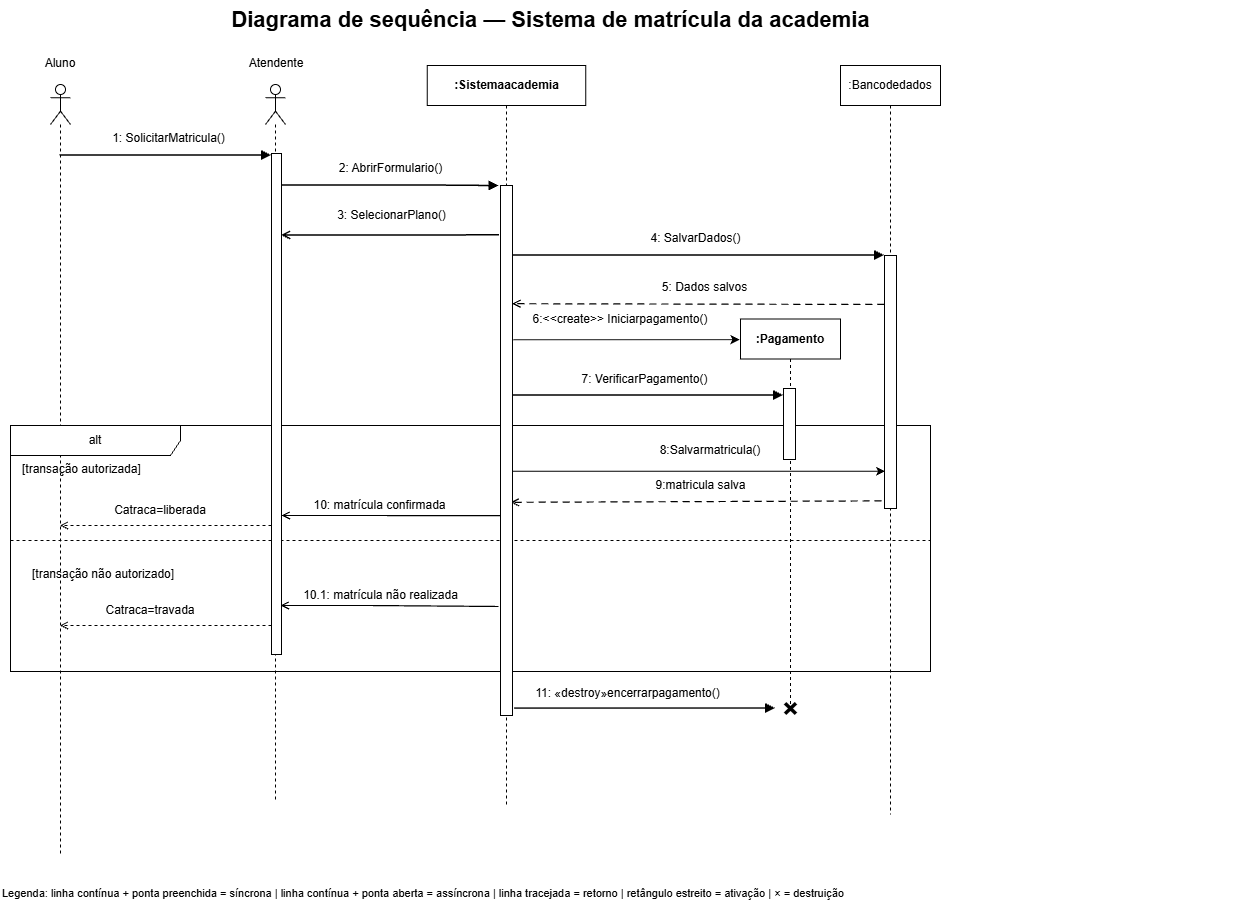

The diagram above was exported from draw.io. Its source (the exported page's mxGraphModel, read from the mxfile embedded in the PNG):
<mxGraphModel dx="1453" dy="951" grid="0" gridSize="10" guides="1" tooltips="1" connect="1" arrows="1" fold="1" page="1" pageScale="1" pageWidth="1500" pageHeight="1000" background="light-dark(#ffffff, #121212)" math="0" shadow="0">
  <root>
    <mxCell id="0" />
    <mxCell id="1" parent="0" />
    <mxCell id="title" parent="1" style="text;html=1;align=center;verticalAlign=middle;fontSize=22;fontStyle=1;labelBackgroundColor=none;" value="Diagrama de sequência — Sistema de matrícula da academia" vertex="1">
      <mxGeometry height="40" width="600" x="320" y="15" as="geometry" />
    </mxCell>
    <mxCell id="life_aluno" parent="1" style="shape=line;html=1;dashed=1;dashPattern=6 4;startArrow=none;endArrow=none;labelBackgroundColor=none;" value="" vertex="1">
      <mxGeometry height="760" x="145" y="125" as="geometry" />
    </mxCell>
    <mxCell id="life_atendente" parent="1" style="shape=line;html=1;dashed=1;dashPattern=6 4;startArrow=none;endArrow=none;labelBackgroundColor=none;" value="" vertex="1">
      <mxGeometry height="760" x="345" y="125" as="geometry" />
    </mxCell>
    <mxCell id="life_sistema" parent="1" style="shape=line;html=1;dashed=1;dashPattern=6 4;startArrow=none;endArrow=none;labelBackgroundColor=none;" value="" vertex="1">
      <mxGeometry height="760" x="575" y="125" as="geometry" />
    </mxCell>
    <mxCell id="life_pagamento" parent="1" style="shape=line;html=1;dashed=1;dashPattern=6 4;startArrow=none;endArrow=none;labelBackgroundColor=none;" value="" vertex="1">
      <mxGeometry height="560" x="865" y="325" as="geometry" />
    </mxCell>
    <mxCell id="life_banco" parent="1" style="shape=line;html=1;dashed=1;dashPattern=6 4;startArrow=none;endArrow=none;labelBackgroundColor=none;" value="" vertex="1">
      <mxGeometry height="760" x="1085" y="125" as="geometry" />
    </mxCell>
    <mxCell id="life_notificacao" parent="1" style="shape=line;html=1;dashed=1;dashPattern=6 4;startArrow=none;endArrow=none;labelBackgroundColor=none;" value="" vertex="1">
      <mxGeometry height="760" x="1315" y="125" as="geometry" />
    </mxCell>
    <mxCell id="m1" edge="1" parent="1" source="Ujsp8mbgQ1BAfhHcgFVI-2" style="edgeStyle=none;html=1;rounded=0;endArrow=block;endFill=1;strokeWidth=1.5;fontSize=12;labelBackgroundColor=none;fontColor=default;" target="GM5i42rNdXyrrD-f8Pa--63" value="1: SolicitarMatricula()">
      <mxGeometry relative="1" x="0.0211" as="geometry">
        <mxPoint y="-17" as="offset" />
        <Array as="points">
          <mxPoint x="250" y="170" />
        </Array>
        <mxPoint x="145" y="165" as="sourcePoint" />
        <mxPoint x="345" y="165" as="targetPoint" />
      </mxGeometry>
    </mxCell>
    <mxCell id="m2" edge="1" parent="1" source="GM5i42rNdXyrrD-f8Pa--63" style="edgeStyle=none;html=1;rounded=0;endArrow=block;endFill=1;strokeWidth=1.5;fontSize=12;labelBackgroundColor=none;fontColor=default;entryX=-0.124;entryY=0.001;entryDx=0;entryDy=0;entryPerimeter=0;" target="act_sistema1" value="2: AbrirFormulario()">
      <mxGeometry relative="1" x="0.0022" as="geometry">
        <mxPoint y="-17" as="offset" />
        <Array as="points">
          <mxPoint x="480" y="200" />
          <mxPoint x="500" y="200" />
        </Array>
        <mxPoint x="345" y="205" as="sourcePoint" />
        <mxPoint x="575" y="205" as="targetPoint" />
      </mxGeometry>
    </mxCell>
    <mxCell id="m3" edge="1" parent="1" source="Ujsp8mbgQ1BAfhHcgFVI-10" style="edgeStyle=none;html=1;rounded=0;endArrow=open;endFill=0;strokeWidth=1.5;fontSize=12;labelBackgroundColor=none;fontColor=default;" value="3: SelecionarPlano()">
      <mxGeometry relative="1" x="1" y="117" as="geometry">
        <mxPoint x="115" y="97" as="offset" />
        <mxPoint x="575" y="250" as="sourcePoint" />
        <mxPoint x="345" y="250" as="targetPoint" />
      </mxGeometry>
    </mxCell>
    <mxCell id="m5" edge="1" parent="1" source="Ujsp8mbgQ1BAfhHcgFVI-30" style="edgeStyle=none;html=1;rounded=0;endArrow=block;endFill=1;strokeWidth=1.5;fontSize=12;labelBackgroundColor=none;fontColor=default;entryX=-0.111;entryY=0.025;entryDx=0;entryDy=0;entryPerimeter=0;" value="7: VerificarPagamento()">
      <mxGeometry relative="1" x="-0.0062" y="16" as="geometry">
        <mxPoint as="offset" />
        <Array as="points">
          <mxPoint x="777.98" y="410" />
        </Array>
        <mxPoint x="583.3315" y="415.8019999999999" as="sourcePoint" />
        <mxPoint x="852.9979999999999" y="409.99999999999994" as="targetPoint" />
      </mxGeometry>
    </mxCell>
    <mxCell id="m8" edge="1" parent="1" source="Ujsp8mbgQ1BAfhHcgFVI-30" style="edgeStyle=none;html=1;rounded=0;endArrow=block;endFill=1;strokeWidth=1.5;fontSize=12;labelBackgroundColor=none;fontColor=default;entryX=0;entryY=0;entryDx=0;entryDy=0;" target="Cic1Bb9UB0OinD3rCaTv-7" value="4: SalvarDados()">
      <mxGeometry relative="1" x="-0.0006" y="17" as="geometry">
        <mxPoint as="offset" />
        <Array as="points">
          <mxPoint x="810" y="270" />
        </Array>
        <mxPoint x="740" y="210" as="sourcePoint" />
        <mxPoint x="1000" y="280" as="targetPoint" />
      </mxGeometry>
    </mxCell>
    <mxCell id="m9" edge="1" parent="1" style="edgeStyle=none;html=1;rounded=0;endArrow=open;endFill=0;dashed=1;dashPattern=6 4;strokeWidth=1.2;fontSize=12;labelBackgroundColor=none;fontColor=default;entryX=0.975;entryY=0.223;entryDx=0;entryDy=0;entryPerimeter=0;" target="act_sistema1" value="5: Dados salvos">
      <mxGeometry relative="1" as="geometry">
        <mxPoint y="-17" as="offset" />
        <mxPoint x="966" y="319" as="sourcePoint" />
        <mxPoint x="456" y="319" as="targetPoint" />
      </mxGeometry>
    </mxCell>
    <mxCell id="m11" edge="1" parent="1" source="act_sistema1" style="edgeStyle=none;html=1;rounded=0;endArrow=open;endFill=0;strokeWidth=1.2;fontSize=12;labelBackgroundColor=none;fontColor=default;exitX=0;exitY=0.623;exitDx=0;exitDy=0;exitPerimeter=0;" target="GM5i42rNdXyrrD-f8Pa--63" value="10: matrícula confirmada">
      <mxGeometry relative="1" x="0.1056" y="-10" as="geometry">
        <mxPoint as="offset" />
        <Array as="points">
          <mxPoint x="440" y="530" />
        </Array>
        <mxPoint x="575" y="635" as="sourcePoint" />
        <mxPoint x="345" y="635" as="targetPoint" />
      </mxGeometry>
    </mxCell>
    <mxCell id="m12" edge="1" parent="1" style="edgeStyle=none;html=1;rounded=0;endArrow=block;endFill=1;strokeWidth=1.5;fontSize=12;labelBackgroundColor=none;fontColor=default;exitX=1.178;exitY=0.987;exitDx=0;exitDy=0;exitPerimeter=0;" target="destroyX" value="11: «destroy»encerrarpagamento()">
      <mxGeometry relative="1" x="-0.1336" y="14" as="geometry">
        <mxPoint y="-1" as="offset" />
        <Array as="points" />
        <mxPoint x="584.136" y="723.0999999999999" as="sourcePoint" />
        <mxPoint x="845" y="722.9959812081315" as="targetPoint" />
      </mxGeometry>
    </mxCell>
    <mxCell id="destroyX" parent="1" style="text;html=1;align=center;verticalAlign=middle;fontSize=28;fontStyle=1;labelBackgroundColor=none;" value="×" vertex="1">
      <mxGeometry height="30" width="30" x="845" y="708" as="geometry" />
    </mxCell>
    <mxCell id="legend" parent="1" style="text;html=1;whiteSpace=wrap;align=left;verticalAlign=middle;fontSize=11;labelBackgroundColor=none;" value="Legenda: linha contínua + ponta preenchida = síncrona  |  linha contínua + ponta aberta = assíncrona  |  linha tracejada = retorno  |  retângulo estreito = ativação  |  × = destruição" vertex="1">
      <mxGeometry height="45" width="930" x="70" y="885" as="geometry" />
    </mxCell>
    <mxCell id="Ujsp8mbgQ1BAfhHcgFVI-2" parent="1" style="shape=umlLifeline;perimeter=lifelinePerimeter;whiteSpace=wrap;html=1;container=1;dropTarget=0;collapsible=0;recursiveResize=0;outlineConnect=0;portConstraint=eastwest;newEdgeStyle={&quot;edgeStyle&quot;:&quot;sequenceEdgeStyle&quot;,&quot;libavoidRouting&quot;:0,&quot;curved&quot;:0,&quot;rounded&quot;:0};participant=umlActor;labelBackgroundColor=none;" value="" vertex="1">
      <mxGeometry height="770" width="20" x="120" y="99" as="geometry" />
    </mxCell>
    <mxCell id="Ujsp8mbgQ1BAfhHcgFVI-4" parent="1" style="text;html=1;whiteSpace=wrap;strokeColor=none;fillColor=none;align=center;verticalAlign=middle;rounded=0;labelBackgroundColor=none;" value="Aluno" vertex="1">
      <mxGeometry height="30" width="60" x="100" y="63" as="geometry" />
    </mxCell>
    <mxCell id="Ujsp8mbgQ1BAfhHcgFVI-12" parent="1" style="text;html=1;whiteSpace=wrap;strokeColor=none;fillColor=none;align=center;verticalAlign=middle;rounded=0;labelBackgroundColor=none;" value="Atendente" vertex="1">
      <mxGeometry height="30" width="60" x="316" y="63" as="geometry" />
    </mxCell>
    <mxCell id="Ujsp8mbgQ1BAfhHcgFVI-16" parent="1" style="shape=umlLifeline;perimeter=lifelinePerimeter;whiteSpace=wrap;html=1;container=1;dropTarget=0;collapsible=0;recursiveResize=0;outlineConnect=0;portConstraint=eastwest;newEdgeStyle={&quot;edgeStyle&quot;:&quot;sequenceEdgeStyle&quot;,&quot;libavoidRouting&quot;:0,&quot;curved&quot;:0,&quot;rounded&quot;:0};labelBackgroundColor=none;" value=":Bancodedados" vertex="1">
      <mxGeometry height="749" width="100" x="910" y="80" as="geometry" />
    </mxCell>
    <mxCell id="Ujsp8mbgQ1BAfhHcgFVI-28" parent="1" style="shape=umlLifeline;perimeter=lifelinePerimeter;whiteSpace=wrap;html=1;container=1;dropTarget=0;collapsible=0;recursiveResize=0;outlineConnect=0;portConstraint=eastwest;newEdgeStyle={&quot;edgeStyle&quot;:&quot;sequenceEdgeStyle&quot;,&quot;libavoidRouting&quot;:0,&quot;curved&quot;:0,&quot;rounded&quot;:0};rounded=0;align=center;verticalAlign=middle;swimlaneFillColor=#f5f5f5;fontFamily=Helvetica;fontSize=12;fontStyle=1;horizontal=1;fillColor=none;labelBackgroundColor=none;" value=":Pagamento" vertex="1">
      <mxGeometry height="389.5" width="100" x="810" y="333.5" as="geometry" />
    </mxCell>
    <mxCell id="Ujsp8mbgQ1BAfhHcgFVI-30" parent="1" style="shape=umlLifeline;perimeter=lifelinePerimeter;whiteSpace=wrap;html=1;container=1;dropTarget=0;collapsible=0;recursiveResize=0;outlineConnect=0;portConstraint=eastwest;newEdgeStyle={&quot;edgeStyle&quot;:&quot;sequenceEdgeStyle&quot;,&quot;libavoidRouting&quot;:0,&quot;curved&quot;:0,&quot;rounded&quot;:0};rounded=0;align=center;verticalAlign=middle;swimlaneFillColor=#f5f5f5;fontFamily=Helvetica;fontSize=12;fontStyle=1;horizontal=1;fillColor=none;labelBackgroundColor=none;size=40;" value=":Sistemaacademia" vertex="1">
      <mxGeometry height="740" width="158.5" x="496.75" y="80" as="geometry" />
    </mxCell>
    <mxCell id="Ujsp8mbgQ1BAfhHcgFVI-31" edge="1" parent="1" style="edgeStyle=orthogonalEdgeStyle;rounded=0;orthogonalLoop=1;jettySize=auto;html=1;innerLoopWaypoints=1;exitX=0.5;exitY=1;exitDx=0;exitDy=0;defaultLabelBackgroundColor=page;fontColor=default;">
      <mxGeometry relative="1" as="geometry">
        <mxPoint x="1305" y="325" as="sourcePoint" />
        <mxPoint x="1305" y="325" as="targetPoint" />
      </mxGeometry>
    </mxCell>
    <mxCell id="GM5i42rNdXyrrD-f8Pa--59" parent="1" style="shape=umlFrame;whiteSpace=wrap;html=1;pointerEvents=0;recursiveResize=0;container=1;collapsible=0;width=170;labelBackgroundColor=none;" value="alt" vertex="1">
      <mxGeometry height="246" width="920" x="80" y="440" as="geometry" />
    </mxCell>
    <mxCell id="GM5i42rNdXyrrD-f8Pa--60" parent="GM5i42rNdXyrrD-f8Pa--59" style="text;html=1;labelBackgroundColor=none;" value="[transação autorizada]&amp;nbsp;" vertex="1">
      <mxGeometry height="20" relative="1" width="100" as="geometry">
        <mxPoint x="10" y="30" as="offset" />
      </mxGeometry>
    </mxCell>
    <mxCell id="GM5i42rNdXyrrD-f8Pa--65" parent="GM5i42rNdXyrrD-f8Pa--59" style="text;html=1;whiteSpace=wrap;strokeColor=none;fillColor=none;align=center;verticalAlign=middle;rounded=0;labelBackgroundColor=none;" value="Catraca=liberada" vertex="1">
      <mxGeometry height="30" width="60" x="120" y="70" as="geometry" />
    </mxCell>
    <mxCell id="GM5i42rNdXyrrD-f8Pa--61" parent="GM5i42rNdXyrrD-f8Pa--59" style="line;strokeWidth=1;dashed=1;labelPosition=center;verticalLabelPosition=bottom;align=left;verticalAlign=top;spacingLeft=20;spacingTop=15;html=1;whiteSpace=wrap;labelPerimeter=1;labelBackgroundColor=none;" value="[transação não autorizado]&amp;nbsp;" vertex="1">
      <mxGeometry height="10" width="920" y="110" as="geometry" />
    </mxCell>
    <mxCell id="Cic1Bb9UB0OinD3rCaTv-11" parent="GM5i42rNdXyrrD-f8Pa--59" style="text;html=1;whiteSpace=wrap;strokeColor=none;fillColor=none;align=center;verticalAlign=middle;rounded=0;labelBackgroundColor=none;" value="8:Salvarmatricula()" vertex="1">
      <mxGeometry height="30" width="60" x="670" y="10" as="geometry" />
    </mxCell>
    <mxCell id="Cic1Bb9UB0OinD3rCaTv-28" edge="1" parent="GM5i42rNdXyrrD-f8Pa--59" source="Cic1Bb9UB0OinD3rCaTv-7" style="edgeStyle=none;html=1;rounded=0;endArrow=open;endFill=0;dashed=1;dashPattern=6 4;strokeWidth=1.2;fontSize=12;labelBackgroundColor=none;fontColor=default;exitX=-0.234;exitY=0.97;exitDx=0;exitDy=0;exitPerimeter=0;" value="9:matricula salva">
      <mxGeometry relative="1" x="-0.0241" y="-16" as="geometry">
        <mxPoint as="offset" />
        <mxPoint x="872.344" y="74.00099999999992" as="sourcePoint" />
        <mxPoint x="500" y="76.82" as="targetPoint" />
      </mxGeometry>
    </mxCell>
    <mxCell id="Cic1Bb9UB0OinD3rCaTv-29" parent="GM5i42rNdXyrrD-f8Pa--59" style="text;html=1;whiteSpace=wrap;strokeColor=none;fillColor=none;align=center;verticalAlign=middle;rounded=0;labelBackgroundColor=none;" value="Catraca=travada" vertex="1">
      <mxGeometry height="30" width="60" x="110" y="170" as="geometry" />
    </mxCell>
    <mxCell id="Cic1Bb9UB0OinD3rCaTv-30" edge="1" parent="GM5i42rNdXyrrD-f8Pa--59" style="edgeStyle=none;html=1;rounded=0;endArrow=open;endFill=0;strokeWidth=1.2;fontSize=12;labelBackgroundColor=none;fontColor=default;exitX=-0.111;exitY=0.568;exitDx=0;exitDy=0;exitPerimeter=0;" value="10.1: matrícula não realizada">
      <mxGeometry relative="1" x="0.0833" y="-10" as="geometry">
        <mxPoint as="offset" />
        <Array as="points">
          <mxPoint x="359" y="180" />
        </Array>
        <mxPoint x="488" y="181" as="sourcePoint" />
        <mxPoint x="270" y="180" as="targetPoint" />
      </mxGeometry>
    </mxCell>
    <mxCell id="Cic1Bb9UB0OinD3rCaTv-33" parent="GM5i42rNdXyrrD-f8Pa--59" style="rounded=0;html=1;labelBackgroundColor=none;" value="" vertex="1">
      <mxGeometry height="71" width="12" x="773" y="-37" as="geometry" />
    </mxCell>
    <mxCell id="GM5i42rNdXyrrD-f8Pa--64" edge="1" parent="1" source="GM5i42rNdXyrrD-f8Pa--63" style="edgeStyle=sequenceEdgeStyle;rounded=0;orthogonalLoop=1;jettySize=auto;html=1;libavoidRouting=0;curved=0;defaultLabelBackgroundColor=page;endArrow=open;endFill=0;dashed=1;fontColor=default;" target="Ujsp8mbgQ1BAfhHcgFVI-2">
      <mxGeometry relative="1" x="0.3878" as="geometry">
        <Array as="points">
          <mxPoint x="320" y="540" />
        </Array>
        <mxPoint x="474.5" y="680" as="sourcePoint" />
        <mxPoint x="70" y="680" as="targetPoint" />
      </mxGeometry>
    </mxCell>
    <mxCell id="GM5i42rNdXyrrD-f8Pa--66" edge="1" parent="1" source="GM5i42rNdXyrrD-f8Pa--63" style="edgeStyle=sequenceEdgeStyle;rounded=0;orthogonalLoop=1;jettySize=auto;html=1;libavoidRouting=0;curved=0;defaultLabelBackgroundColor=page;endArrow=open;endFill=0;dashed=1;fontColor=default;" target="Ujsp8mbgQ1BAfhHcgFVI-2">
      <mxGeometry relative="1" x="0.2813" as="geometry">
        <Array as="points">
          <mxPoint x="352.5" y="640" />
        </Array>
        <mxPoint x="346" y="800" as="sourcePoint" />
        <mxPoint x="70" y="800" as="targetPoint" />
      </mxGeometry>
    </mxCell>
    <mxCell id="Cic1Bb9UB0OinD3rCaTv-1" edge="1" parent="1" source="act_sistema1" style="edgeStyle=none;html=1;rounded=0;endArrow=open;endFill=0;strokeWidth=1.5;fontSize=12;labelBackgroundColor=none;fontColor=default;exitX=-0.074;exitY=0.094;exitDx=0;exitDy=0;exitPerimeter=0;" target="GM5i42rNdXyrrD-f8Pa--63" value="">
      <mxGeometry relative="1" x="-0.0178" as="geometry">
        <mxPoint y="-17" as="offset" />
        <Array as="points">
          <mxPoint x="460" y="250" />
        </Array>
        <mxPoint x="490" y="250" as="sourcePoint" />
        <mxPoint x="345" y="250" as="targetPoint" />
      </mxGeometry>
    </mxCell>
    <mxCell id="Ujsp8mbgQ1BAfhHcgFVI-10" parent="1" style="shape=umlLifeline;perimeter=lifelinePerimeter;whiteSpace=wrap;html=1;container=1;dropTarget=0;collapsible=0;recursiveResize=0;outlineConnect=0;portConstraint=eastwest;newEdgeStyle={&quot;edgeStyle&quot;:&quot;sequenceEdgeStyle&quot;,&quot;libavoidRouting&quot;:0,&quot;curved&quot;:0,&quot;rounded&quot;:0};participant=umlActor;labelBackgroundColor=none;" value="" vertex="1">
      <mxGeometry height="717" width="20" x="335" y="99" as="geometry" />
    </mxCell>
    <mxCell id="GM5i42rNdXyrrD-f8Pa--63" parent="Ujsp8mbgQ1BAfhHcgFVI-10" style="html=1;points=[[0,0,0,0,5],[0,1,0,0,-5],[1,0,0,0,5],[1,1,0,0,-5]];perimeter=orthogonalPerimeter;outlineConnect=0;targetShapes=umlLifeline;portConstraint=eastwest;newEdgeStyle={&quot;edgeStyle&quot;:&quot;sequenceEdgeStyle&quot;,&quot;libavoidRouting&quot;:0,&quot;curved&quot;:0,&quot;rounded&quot;:0};labelBackgroundColor=none;" value="" vertex="1">
      <mxGeometry height="501" width="10" x="6" y="69" as="geometry" />
    </mxCell>
    <mxCell id="Cic1Bb9UB0OinD3rCaTv-7" parent="1" style="rounded=0;html=1;labelBackgroundColor=none;" value="" vertex="1">
      <mxGeometry height="253" width="12" x="954" y="270" as="geometry" />
    </mxCell>
    <mxCell id="Cic1Bb9UB0OinD3rCaTv-10" edge="1" parent="1" source="act_sistema1" style="edgeStyle=orthogonalEdgeStyle;rounded=0;orthogonalLoop=1;jettySize=auto;html=1;defaultLabelBackgroundColor=page;exitX=1.033;exitY=0.539;exitDx=0;exitDy=0;exitPerimeter=0;entryX=0.037;entryY=0.853;entryDx=0;entryDy=0;entryPerimeter=0;fontColor=default;" target="Cic1Bb9UB0OinD3rCaTv-7">
      <mxGeometry relative="1" x="-0.091" as="geometry">
        <Array as="points" />
        <mxPoint x="509.99799999999993" y="511.79999999999995" as="sourcePoint" />
        <mxPoint x="1049.996" y="519.88" as="targetPoint" />
      </mxGeometry>
    </mxCell>
    <mxCell id="act_sistema1" parent="1" style="rounded=0;html=1;labelBackgroundColor=none;" value="" vertex="1">
      <mxGeometry height="530" width="12" x="570" y="200" as="geometry" />
    </mxCell>
    <mxCell id="Cic1Bb9UB0OinD3rCaTv-23" edge="1" parent="1" source="act_sistema1" style="edgeStyle=none;orthogonalLoop=1;jettySize=auto;html=1;rounded=0;defaultLabelBackgroundColor=page;exitX=1.082;exitY=0.291;exitDx=0;exitDy=0;exitPerimeter=0;entryX=-0.01;entryY=0.053;entryDx=0;entryDy=0;entryPerimeter=0;fontColor=default;" target="Ujsp8mbgQ1BAfhHcgFVI-28" value="">
      <mxGeometry relative="1" width="100" as="geometry">
        <Array as="points" />
        <mxPoint x="720" y="380" as="sourcePoint" />
        <mxPoint x="810" y="381.5" as="targetPoint" />
      </mxGeometry>
    </mxCell>
    <mxCell id="Cic1Bb9UB0OinD3rCaTv-24" parent="1" style="text;html=1;whiteSpace=wrap;strokeColor=none;fillColor=none;align=center;verticalAlign=middle;rounded=0;labelBackgroundColor=none;" value="6:&amp;lt;&amp;lt;create&amp;gt;&amp;gt; Iniciarpagamento()" vertex="1">
      <mxGeometry height="30" width="180" x="600" y="319" as="geometry" />
    </mxCell>
  </root>
</mxGraphModel>